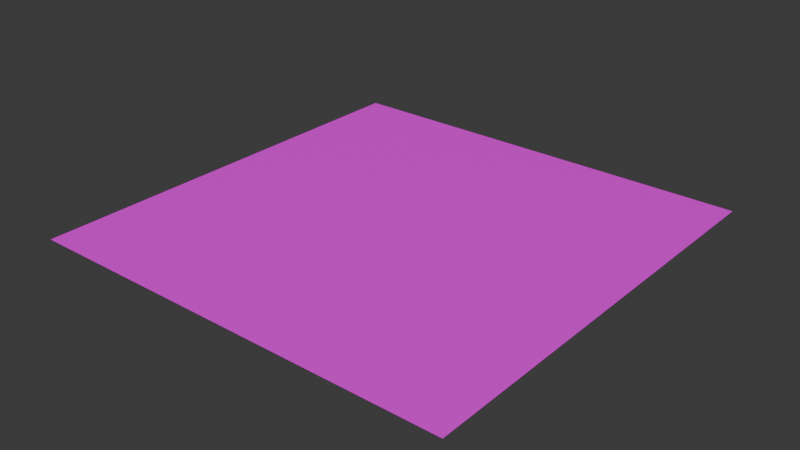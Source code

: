 # Source: full-map.blend  (saved by Blender 4.0.36; exported with 4.5.12 LTS)
import bpy
from mathutils import Matrix  # noqa: F401  (used for matrix-valued properties, if any)

bpy.ops.wm.read_factory_settings(use_empty=True)
scene = bpy.context.scene
scene.name = 'Scene'

# ---- collections
col_collection = bpy.data.collections.new('Collection'); scene.collection.children.link(col_collection)

# ---- images (referenced by path relative to the original .blend; pixels are not part of the script)
import os
ASSET_DIR = os.environ.get("B2B_ASSET_DIR", "")  # directory of the original .blend (textures are referenced by path, not embedded)
HERE = os.path.dirname(os.path.abspath(__file__))  # packed textures are extracted next to this script under _unpacked/

def load_image(name, relpath, width, height, colorspace="sRGB"):
    """Load a texture the original file referenced (path relative to the .blend, or extracted next to this script)."""
    p = next((c for c in (os.path.join(HERE, relpath), os.path.join(ASSET_DIR, relpath)) if relpath and os.path.exists(c)), "")
    if p:
        img = bpy.data.images.load(p, check_existing=True)
        img.name = name
    else:  # same state as the original file: an image datablock whose file is absent (Cycles renders it pink)
        img = bpy.data.images.new(name, width, height)
        img.source = "FILE"
        img.filepath = "//" + (relpath or name)
    img.colorspace_settings.name = colorspace
    return img
img_geo_map_full_png = load_image('geo-map-full.png', 'geo-map-full.png', 1024, 1024, 'sRGB')

# ---- materials (node trees are filled in below, after node groups)
mat_texture = bpy.data.materials.new('texture')
mat_texture.use_transparent_shadow = False

# ---- material node trees
mat_texture.use_nodes = True; mat_texture.node_tree.nodes.clear()
_N = mat_texture.node_tree.nodes; _L = mat_texture.node_tree.links
n0 = _N.new('ShaderNodeBsdfPrincipled'); n0.name = 'Principled BSDF'; n0.location = (10, 300)
n0.inputs[3].default_value = 1.45
n1 = _N.new('ShaderNodeOutputMaterial'); n1.name = 'Material Output'; n1.location = (300, 300)
n2 = _N.new('ShaderNodeTexImage'); n2.name = 'Image Texture'; n2.location = (-331, 152)
n2.image = img_geo_map_full_png
_L.new(n0.outputs[0], n1.inputs[0])
_L.new(n2.outputs[0], n0.inputs[0])
_L.new(n2.outputs[1], n0.inputs[4])
n1.is_active_output = True

# ---- world
world_world = bpy.data.worlds.new('World'); scene.world = world_world
world_world.use_nodes = True; world_world.node_tree.nodes.clear()
_N = world_world.node_tree.nodes; _L = world_world.node_tree.links
n0 = _N.new('ShaderNodeOutputWorld'); n0.name = 'World Output'; n0.location = (300, 300)
n1 = _N.new('ShaderNodeBackground'); n1.name = 'Background'; n1.location = (10, 300)
n1.inputs[0].default_value = (0.05088, 0.05088, 0.05088, 1.0)
_L.new(n1.outputs[0], n0.inputs[0])
n0.is_active_output = True
world_world.color = (0.05088, 0.05088, 0.05088)
world_world.use_sun_shadow = False
world_world.sun_shadow_jitter_overblur = 0.0

# ---- meshes
me_plane = bpy.data.meshes.new('Plane')
me_plane.from_pydata([(-1.0, -1.0, 0.0), (1.0, -1.0, 0.0), (-1.0, 1.0, 0.0), (1.0, 1.0, 0.0)], [], [(0, 1, 3, 2)])
_uv = me_plane.uv_layers.new(name='UVMap')
_uv.uv.foreach_set('vector', [0.0, 0.0, 1.0, 0.0, 1.0, 1.0, 0.0, 1.0])
me_plane.materials.append(mat_texture)
me_plane.update()

# ---- objects
ob_plane = bpy.data.objects.new('Plane', me_plane)

# ---- transforms, parenting, visibility, modifiers, constraints
ob_plane.location = (0.0, 0.0, 0.0)

# ---- collection membership
col_collection.objects.link(ob_plane)

# ---- scene / render settings (as saved in the file)
scene.frame_start = 1; scene.frame_end = 250; scene.frame_set(1)
scene.render.engine = 'BLENDER_EEVEE_NEXT'
scene.cycles.sampling_pattern = 'TABULATED_SOBOL'
bpy.context.view_layer.update()

# ---- added for rendering (the .blend has no active camera and no usable light): camera, sun
cam_auto = bpy.data.cameras.new('AutoCamera')
cam_auto.lens = 50.0
cam_auto.sensor_width = 36.0
cam_auto.clip_end = 1000.0
ob_auto_camera = bpy.data.objects.new('AutoCamera', cam_auto)
scene.collection.objects.link(ob_auto_camera)
ob_auto_camera.location = (2.61693, -3.14032, 2.09354)
ob_auto_camera.rotation_euler = (1.09748, -7.21219e-08, 0.694738)
scene.camera = ob_auto_camera
light_auto_sun = bpy.data.lights.new('AutoSun', 'SUN')
light_auto_sun.energy = 3.0
light_auto_sun.angle = 0.0523599
ob_auto_sun = bpy.data.objects.new('AutoSun', light_auto_sun)
scene.collection.objects.link(ob_auto_sun)
ob_auto_sun.rotation_euler = (0.872665, 0.174533, 0.523599)
bpy.context.view_layer.update()
